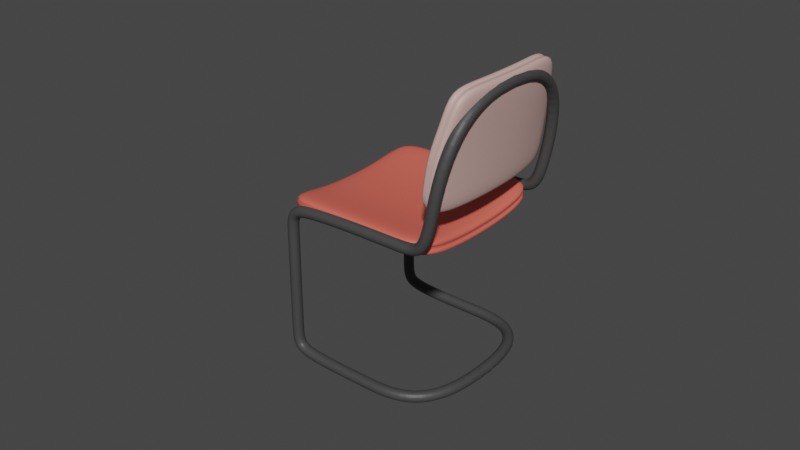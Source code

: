 # Source: kursi.BLEND  (saved by Blender 2.93.20; exported with 4.5.12 LTS)
import bpy
from mathutils import Matrix  # noqa: F401  (used for matrix-valued properties, if any)

bpy.ops.wm.read_factory_settings(use_empty=True)
scene = bpy.context.scene
scene.name = 'Scene'

# ---- collections
col_collection = bpy.data.collections.new('Collection'); scene.collection.children.link(col_collection)

# ---- materials (node trees are filled in below, after node groups)
mat_material_003 = bpy.data.materials.new('Material.003')
mat_material_003.use_transparent_shadow = False
mat_material_002 = bpy.data.materials.new('Material.002')
mat_material_002.use_transparent_shadow = False
mat_material_001 = bpy.data.materials.new('Material.001')
mat_material_001.use_transparent_shadow = False

# ---- material node trees
mat_material_003.use_nodes = True; mat_material_003.node_tree.nodes.clear()
_N = mat_material_003.node_tree.nodes; _L = mat_material_003.node_tree.links
n0 = _N.new('ShaderNodeBsdfPrincipled'); n0.name = 'Principled BSDF'; n0.location = (10, 300)
n0.distribution = 'GGX'
n0.subsurface_method = 'BURLEY'
n0.inputs[0].default_value = (0.05582, 0.05582, 0.05582, 1.0)
n0.inputs[3].default_value = 1.45
n0.inputs[27].default_value = (0.0, 0.0, 0.0, 1.0)
n0.inputs[28].default_value = 1.0
n1 = _N.new('ShaderNodeOutputMaterial'); n1.name = 'Material Output'; n1.location = (300, 300)
_L.new(n0.outputs[0], n1.inputs[0])
n1.is_active_output = True
mat_material_002.use_nodes = True; mat_material_002.node_tree.nodes.clear()
_N = mat_material_002.node_tree.nodes; _L = mat_material_002.node_tree.links
n0 = _N.new('ShaderNodeBsdfPrincipled'); n0.name = 'Principled BSDF'; n0.location = (10, 300)
n0.distribution = 'GGX'
n0.subsurface_method = 'BURLEY'
n0.inputs[0].default_value = (0.6376, 0.4125, 0.3763, 1.0)
n0.inputs[3].default_value = 1.45
n0.inputs[27].default_value = (0.0, 0.0, 0.0, 1.0)
n0.inputs[28].default_value = 1.0
n1 = _N.new('ShaderNodeOutputMaterial'); n1.name = 'Material Output'; n1.location = (300, 300)
_L.new(n0.outputs[0], n1.inputs[0])
n1.is_active_output = True
mat_material_001.use_nodes = True; mat_material_001.node_tree.nodes.clear()
_N = mat_material_001.node_tree.nodes; _L = mat_material_001.node_tree.links
n0 = _N.new('ShaderNodeBsdfPrincipled'); n0.name = 'Principled BSDF'; n0.location = (10, 300)
n0.distribution = 'GGX'
n0.subsurface_method = 'BURLEY'
n0.inputs[0].default_value = (0.8, 0.1369, 0.09777, 1.0)
n0.inputs[3].default_value = 1.45
n0.inputs[27].default_value = (0.0, 0.0, 0.0, 1.0)
n0.inputs[28].default_value = 1.0
n1 = _N.new('ShaderNodeOutputMaterial'); n1.name = 'Material Output'; n1.location = (300, 300)
_L.new(n0.outputs[0], n1.inputs[0])
n1.is_active_output = True

# ---- world
world_world = bpy.data.worlds.new('World'); scene.world = world_world
world_world.use_nodes = True; world_world.node_tree.nodes.clear()
_N = world_world.node_tree.nodes; _L = world_world.node_tree.links
n0 = _N.new('ShaderNodeOutputWorld'); n0.name = 'World Output'; n0.location = (300, 300)
n1 = _N.new('ShaderNodeBackground'); n1.name = 'Background'; n1.location = (10, 300)
n1.inputs[0].default_value = (0.05088, 0.05088, 0.05088, 1.0)
_L.new(n1.outputs[0], n0.inputs[0])
n0.is_active_output = True
world_world.color = (0.05088, 0.05088, 0.05088)
world_world.use_sun_shadow = False
world_world.sun_shadow_jitter_overblur = 0.0

# ---- meshes
me_cylinder_002 = bpy.data.meshes.new('Cylinder.002')
me_cylinder_002.from_pydata([(53.76, -14.38, -33.32), (53.76, -14.38, -31.32), (53.96, -14.4, -33.32), (53.96, -14.4, -31.32), (54.15, -14.45, -33.32), (54.15, -14.45, -31.32), (54.32, -14.54, -33.32), (54.32, -14.54, -31.32), (54.47, -14.67, -33.32), (54.47, -14.67, -31.32), (54.59, -14.82, -33.32), (54.59, -14.82, -31.32), (54.69, -14.99, -33.32), (54.69, -14.99, -31.32), (54.74, -15.18, -33.32), (54.74, -15.18, -31.32), (54.76, -15.38, -33.32), (54.76, -15.38, -31.32), (54.74, -15.57, -33.32), (54.74, -15.57, -31.32), (54.69, -15.76, -33.32), (54.69, -15.76, -31.32), (54.59, -15.93, -33.32), (54.59, -15.93, -31.32), (54.47, -16.08, -33.32), (54.47, -16.08, -31.32), (54.32, -16.21, -33.32), (54.32, -16.21, -31.32), (54.15, -16.3, -33.32), (54.15, -16.3, -31.32), (53.96, -16.36, -33.32), (53.96, -16.36, -31.32), (53.76, -16.38, -33.32), (53.76, -16.38, -31.32), (53.57, -16.36, -33.32), (53.57, -16.36, -31.32), (53.38, -16.3, -33.32), (53.38, -16.3, -31.32), (53.21, -16.21, -33.32), (53.21, -16.21, -31.32), (53.06, -16.08, -33.32), (53.06, -16.08, -31.32), (52.93, -15.93, -33.32), (52.93, -15.93, -31.32), (52.84, -15.76, -33.32), (52.84, -15.76, -31.32), (52.78, -15.57, -33.32), (52.78, -15.57, -31.32), (52.76, -15.38, -33.32), (52.76, -15.38, -31.32), (52.78, -15.18, -33.32), (52.78, -15.18, -31.32), (52.84, -14.99, -33.32), (52.84, -14.99, -31.32), (52.93, -14.82, -33.32), (52.93, -14.82, -31.32), (53.06, -14.67, -33.32), (53.06, -14.67, -31.32), (53.21, -14.54, -33.32), (53.21, -14.54, -31.32), (53.38, -14.45, -33.32), (53.38, -14.45, -31.32), (53.57, -14.4, -33.32), (53.57, -14.4, -31.32), (53.76, -14.38, -32.76), (53.76, -14.38, -32.26), (53.76, -14.38, -31.76), (53.96, -14.4, -31.76), (53.96, -14.4, -32.26), (53.96, -14.4, -32.76), (54.15, -14.45, -31.76), (54.15, -14.45, -32.26), (54.15, -14.45, -32.76), (54.32, -14.54, -31.76), (54.32, -14.54, -32.26), (54.32, -14.54, -32.76), (54.47, -14.67, -31.76), (54.47, -14.67, -32.26), (54.47, -14.67, -32.76), (54.59, -14.82, -31.76), (54.59, -14.82, -32.26), (54.59, -14.82, -32.76), (54.69, -14.99, -31.76), (54.69, -14.99, -32.26), (54.69, -14.99, -32.76), (54.74, -15.18, -31.76), (54.74, -15.18, -32.26), (54.74, -15.18, -32.76), (54.76, -15.38, -31.76), (54.76, -15.38, -32.26), (54.76, -15.38, -32.76), (54.74, -15.57, -31.76), (54.74, -15.57, -32.26), (54.74, -15.57, -32.76), (54.69, -15.76, -31.76), (54.69, -15.76, -32.26), (54.69, -15.76, -32.76), (54.59, -15.93, -31.76), (54.59, -15.93, -32.26), (54.59, -15.93, -32.76), (54.47, -16.08, -31.76), (54.47, -16.08, -32.26), (54.47, -16.08, -32.76), (54.32, -16.21, -31.76), (54.32, -16.21, -32.26), (54.32, -16.21, -32.76), (54.15, -16.3, -31.76), (54.15, -16.3, -32.26), (54.15, -16.3, -32.76), (53.96, -16.36, -31.76), (53.96, -16.36, -32.26), (53.96, -16.36, -32.76), (53.76, -16.38, -31.76), (53.76, -16.38, -32.26), (53.76, -16.38, -32.76), (53.57, -16.36, -31.76), (53.57, -16.36, -32.26), (53.57, -16.36, -32.76), (53.38, -16.3, -31.76), (53.38, -16.3, -32.26), (53.38, -16.3, -32.76), (53.21, -16.21, -31.76), (53.21, -16.21, -32.26), (53.21, -16.21, -32.76), (53.06, -16.08, -31.76), (53.06, -16.08, -32.26), (53.06, -16.08, -32.76), (52.93, -15.93, -31.76), (52.93, -15.93, -32.26), (52.93, -15.93, -32.76), (52.84, -15.76, -31.76), (52.84, -15.76, -32.26), (52.84, -15.76, -32.76), (52.78, -15.57, -31.76), (52.78, -15.57, -32.26), (52.78, -15.57, -32.76), (52.76, -15.38, -31.76), (52.76, -15.38, -32.26), (52.76, -15.38, -32.76), (52.78, -15.18, -31.76), (52.78, -15.18, -32.26), (52.78, -15.18, -32.76), (52.84, -14.99, -31.76), (52.84, -14.99, -32.26), (52.84, -14.99, -32.76), (52.93, -14.82, -31.76), (52.93, -14.82, -32.26), (52.93, -14.82, -32.76), (53.06, -14.67, -31.76), (53.06, -14.67, -32.26), (53.06, -14.67, -32.76), (53.21, -14.54, -31.76), (53.21, -14.54, -32.26), (53.21, -14.54, -32.76), (53.38, -14.45, -31.76), (53.38, -14.45, -32.26), (53.38, -14.45, -32.76), (53.57, -14.4, -31.76), (53.57, -14.4, -32.26), (53.57, -14.4, -32.76)], [], [(66, 1, 3, 67), (67, 3, 5, 70), (70, 5, 7, 73), (73, 7, 9, 76), (76, 9, 11, 79), (79, 11, 13, 82), (82, 13, 15, 85), (85, 15, 17, 88), (88, 17, 19, 91), (91, 19, 21, 94), (94, 21, 23, 97), (97, 23, 25, 100), (100, 25, 27, 103), (103, 27, 29, 106), (106, 29, 31, 109), (109, 31, 33, 112), (112, 33, 35, 115), (115, 35, 37, 118), (118, 37, 39, 121), (121, 39, 41, 124), (124, 41, 43, 127), (127, 43, 45, 130), (130, 45, 47, 133), (133, 47, 49, 136), (136, 49, 51, 139), (139, 51, 53, 142), (142, 53, 55, 145), (145, 55, 57, 148), (148, 57, 59, 151), (151, 59, 61, 154), (3, 1, 63, 61, 59, 57, 55, 53, 51, 49, 47, 45, 43, 41, 39, 37, 35, 33, 31, 29, 27, 25, 23, 21, 19, 17, 15, 13, 11, 9, 7, 5), (154, 61, 63, 157), (157, 63, 1, 66), (0, 2, 4, 6, 8, 10, 12, 14, 16, 18, 20, 22, 24, 26, 28, 30, 32, 34, 36, 38, 40, 42, 44, 46, 48, 50, 52, 54, 56, 58, 60, 62), (62, 159, 64, 0), (159, 158, 65, 64), (158, 157, 66, 65), (60, 156, 159, 62), (156, 155, 158, 159), (155, 154, 157, 158), (58, 153, 156, 60), (153, 152, 155, 156), (152, 151, 154, 155), (56, 150, 153, 58), (150, 149, 152, 153), (149, 148, 151, 152), (54, 147, 150, 56), (147, 146, 149, 150), (146, 145, 148, 149), (52, 144, 147, 54), (144, 143, 146, 147), (143, 142, 145, 146), (50, 141, 144, 52), (141, 140, 143, 144), (140, 139, 142, 143), (48, 138, 141, 50), (138, 137, 140, 141), (137, 136, 139, 140), (46, 135, 138, 48), (135, 134, 137, 138), (134, 133, 136, 137), (44, 132, 135, 46), (132, 131, 134, 135), (131, 130, 133, 134), (42, 129, 132, 44), (129, 128, 131, 132), (128, 127, 130, 131), (40, 126, 129, 42), (126, 125, 128, 129), (125, 124, 127, 128), (38, 123, 126, 40), (123, 122, 125, 126), (122, 121, 124, 125), (36, 120, 123, 38), (120, 119, 122, 123), (119, 118, 121, 122), (34, 117, 120, 36), (117, 116, 119, 120), (116, 115, 118, 119), (32, 114, 117, 34), (114, 113, 116, 117), (113, 112, 115, 116), (30, 111, 114, 32), (111, 110, 113, 114), (110, 109, 112, 113), (28, 108, 111, 30), (108, 107, 110, 111), (107, 106, 109, 110), (26, 105, 108, 28), (105, 104, 107, 108), (104, 103, 106, 107), (24, 102, 105, 26), (102, 101, 104, 105), (101, 100, 103, 104), (22, 99, 102, 24), (99, 98, 101, 102), (98, 97, 100, 101), (20, 96, 99, 22), (96, 95, 98, 99), (95, 94, 97, 98), (18, 93, 96, 20), (93, 92, 95, 96), (92, 91, 94, 95), (16, 90, 93, 18), (90, 89, 92, 93), (89, 88, 91, 92), (14, 87, 90, 16), (87, 86, 89, 90), (86, 85, 88, 89), (12, 84, 87, 14), (84, 83, 86, 87), (83, 82, 85, 86), (10, 81, 84, 12), (81, 80, 83, 84), (80, 79, 82, 83), (8, 78, 81, 10), (78, 77, 80, 81), (77, 76, 79, 80), (6, 75, 78, 8), (75, 74, 77, 78), (74, 73, 76, 77), (4, 72, 75, 6), (72, 71, 74, 75), (71, 70, 73, 74), (2, 69, 72, 4), (69, 68, 71, 72), (68, 67, 70, 71), (0, 64, 69, 2), (64, 65, 68, 69), (65, 66, 67, 68)])
_uv = me_cylinder_002.uv_layers.new(name='UVMap')
_uv.uv.foreach_set('vector', [1.0, 0.8889, 1.0, 1.0, 0.9688, 1.0, 0.9688, 0.8889, 0.9688, 0.8889, 0.9688, 1.0, 0.9375, 1.0, 0.9375, 0.8889, 0.9375, 0.8889, 0.9375, 1.0, 0.9062, 1.0, 0.9062, 0.8889, 0.9062, 0.8889, 0.9062, 1.0, 0.875, 1.0, 0.875, 0.8889, 0.875, 0.8889, 0.875, 1.0, 0.8438, 1.0, 0.8438, 0.8889, 0.8438, 0.8889, 0.8438, 1.0, 0.8125, 1.0, 0.8125, 0.8889, 0.8125, 0.8889, 0.8125, 1.0, 0.7812, 1.0, 0.7813, 0.8889, 0.7813, 0.8889, 0.7812, 1.0, 0.75, 1.0, 0.75, 0.8889, 0.75, 0.8889, 0.75, 1.0, 0.7188, 1.0, 0.7188, 0.8889, 0.7188, 0.8889, 0.7188, 1.0, 0.6875, 1.0, 0.6875, 0.8889, 0.6875, 0.8889, 0.6875, 1.0, 0.6562, 1.0, 0.6562, 0.8889, 0.6562, 0.8889, 0.6562, 1.0, 0.625, 1.0, 0.625, 0.8889, 0.625, 0.8889, 0.625, 1.0, 0.5938, 1.0, 0.5938, 0.8889, 0.5938, 0.8889, 0.5938, 1.0, 0.5625, 1.0, 0.5625, 0.8889, 0.5625, 0.8889, 0.5625, 1.0, 0.5312, 1.0, 0.5312, 0.8889, 0.5312, 0.8889, 0.5312, 1.0, 0.5, 1.0, 0.5, 0.8889, 0.5, 0.8889, 0.5, 1.0, 0.4688, 1.0, 0.4687, 0.8889, 0.4687, 0.8889, 0.4688, 1.0, 0.4375, 1.0, 0.4375, 0.8889, 0.4375, 0.8889, 0.4375, 1.0, 0.4062, 1.0, 0.4063, 0.8889, 0.4063, 0.8889, 0.4062, 1.0, 0.375, 1.0, 0.375, 0.8889, 0.375, 0.8889, 0.375, 1.0, 0.3438, 1.0, 0.3438, 0.8889, 0.3438, 0.8889, 0.3438, 1.0, 0.3125, 1.0, 0.3125, 0.8889, 0.3125, 0.8889, 0.3125, 1.0, 0.2812, 1.0, 0.2812, 0.8889, 0.2812, 0.8889, 0.2812, 1.0, 0.25, 1.0, 0.25, 0.8889, 0.25, 0.8889, 0.25, 1.0, 0.2188, 1.0, 0.2188, 0.8889, 0.2188, 0.8889, 0.2188, 1.0, 0.1875, 1.0, 0.1875, 0.8889, 0.1875, 0.8889, 0.1875, 1.0, 0.1562, 1.0, 0.1563, 0.8889, 0.1563, 0.8889, 0.1562, 1.0, 0.125, 1.0, 0.125, 0.8889, 0.125, 0.8889, 0.125, 1.0, 0.09375, 1.0, 0.09375, 0.8889, 0.09375, 0.8889, 0.09375, 1.0, 0.0625, 1.0, 0.0625, 0.8889, 0.2968, 0.4854, 0.25, 0.49, 0.2032, 0.4854, 0.1582, 0.4717, 0.1167, 0.4496, 0.08029, 0.4197, 0.05045, 0.3833, 0.02827, 0.3418, 0.01461, 0.2968, 0.01, 0.25, 0.01461, 0.2032, 0.02827, 0.1582, 0.05045, 0.1167, 0.08029, 0.08029, 0.1167, 0.05045, 0.1582, 0.02827, 0.2032, 0.01461, 0.25, 0.01, 0.2968, 0.01461, 0.3418, 0.02827, 0.3833, 0.05045, 0.4197, 0.08029, 0.4496, 0.1167, 0.4717, 0.1582, 0.4854, 0.2032, 0.49, 0.25, 0.4854, 0.2968, 0.4717, 0.3418, 0.4496, 0.3833, 0.4197, 0.4197, 0.3833, 0.4496, 0.3418, 0.4717, 0.0625, 0.8889, 0.0625, 1.0, 0.03125, 1.0, 0.03125, 0.8889, 0.03125, 0.8889, 0.03125, 1.0, 0.0, 1.0, 0.0, 0.8889, 0.75, 0.49, 0.7968, 0.4854, 0.8418, 0.4717, 0.8833, 0.4496, 0.9197, 0.4197, 0.9496, 0.3833, 0.9717, 0.3418, 0.9854, 0.2968, 0.99, 0.25, 0.9854, 0.2032, 0.9717, 0.1582, 0.9496, 0.1167, 0.9197, 0.08029, 0.8833, 0.05045, 0.8418, 0.02827, 0.7968, 0.01461, 0.75, 0.01, 0.7032, 0.01461, 0.6582, 0.02827, 0.6167, 0.05045, 0.5803, 0.08029, 0.5504, 0.1167, 0.5283, 0.1582, 0.5146, 0.2032, 0.51, 0.25, 0.5146, 0.2968, 0.5283, 0.3418, 0.5504, 0.3833, 0.5803, 0.4197, 0.6167, 0.4496, 0.6582, 0.4717, 0.7032, 0.4854, 0.03125, 0.5, 0.03125, 0.6389, 0.0, 0.6389, 0.0, 0.5, 0.03125, 0.6389, 0.03125, 0.7639, 0.0, 0.7639, 0.0, 0.6389, 0.03125, 0.7639, 0.03125, 0.8889, 0.0, 0.8889, 0.0, 0.7639, 0.0625, 0.5, 0.0625, 0.6389, 0.03125, 0.6389, 0.03125, 0.5, 0.0625, 0.6389, 0.0625, 0.7639, 0.03125, 0.7639, 0.03125, 0.6389, 0.0625, 0.7639, 0.0625, 0.8889, 0.03125, 0.8889, 0.03125, 0.7639, 0.09375, 0.5, 0.09375, 0.6389, 0.0625, 0.6389, 0.0625, 0.5, 0.09375, 0.6389, 0.09375, 0.7639, 0.0625, 0.7639, 0.0625, 0.6389, 0.09375, 0.7639, 0.09375, 0.8889, 0.0625, 0.8889, 0.0625, 0.7639, 0.125, 0.5, 0.125, 0.6389, 0.09375, 0.6389, 0.09375, 0.5, 0.125, 0.6389, 0.125, 0.7639, 0.09375, 0.7639, 0.09375, 0.6389, 0.125, 0.7639, 0.125, 0.8889, 0.09375, 0.8889, 0.09375, 0.7639, 0.1562, 0.5, 0.1562, 0.6389, 0.125, 0.6389, 0.125, 0.5, 0.1562, 0.6389, 0.1563, 0.7639, 0.125, 0.7639, 0.125, 0.6389, 0.1563, 0.7639, 0.1563, 0.8889, 0.125, 0.8889, 0.125, 0.7639, 0.1875, 0.5, 0.1875, 0.6389, 0.1562, 0.6389, 0.1562, 0.5, 0.1875, 0.6389, 0.1875, 0.7639, 0.1563, 0.7639, 0.1562, 0.6389, 0.1875, 0.7639, 0.1875, 0.8889, 0.1563, 0.8889, 0.1563, 0.7639, 0.2188, 0.5, 0.2188, 0.6389, 0.1875, 0.6389, 0.1875, 0.5, 0.2188, 0.6389, 0.2188, 0.7639, 0.1875, 0.7639, 0.1875, 0.6389, 0.2188, 0.7639, 0.2188, 0.8889, 0.1875, 0.8889, 0.1875, 0.7639, 0.25, 0.5, 0.25, 0.6389, 0.2188, 0.6389, 0.2188, 0.5, 0.25, 0.6389, 0.25, 0.7639, 0.2188, 0.7639, 0.2188, 0.6389, 0.25, 0.7639, 0.25, 0.8889, 0.2188, 0.8889, 0.2188, 0.7639, 0.2812, 0.5, 0.2812, 0.6389, 0.25, 0.6389, 0.25, 0.5, 0.2812, 0.6389, 0.2812, 0.7639, 0.25, 0.7639, 0.25, 0.6389, 0.2812, 0.7639, 0.2812, 0.8889, 0.25, 0.8889, 0.25, 0.7639, 0.3125, 0.5, 0.3125, 0.6389, 0.2812, 0.6389, 0.2812, 0.5, 0.3125, 0.6389, 0.3125, 0.7639, 0.2812, 0.7639, 0.2812, 0.6389, 0.3125, 0.7639, 0.3125, 0.8889, 0.2812, 0.8889, 0.2812, 0.7639, 0.3438, 0.5, 0.3438, 0.6389, 0.3125, 0.6389, 0.3125, 0.5, 0.3438, 0.6389, 0.3438, 0.7639, 0.3125, 0.7639, 0.3125, 0.6389, 0.3438, 0.7639, 0.3438, 0.8889, 0.3125, 0.8889, 0.3125, 0.7639, 0.375, 0.5, 0.375, 0.6389, 0.3438, 0.6389, 0.3438, 0.5, 0.375, 0.6389, 0.375, 0.7639, 0.3438, 0.7639, 0.3438, 0.6389, 0.375, 0.7639, 0.375, 0.8889, 0.3438, 0.8889, 0.3438, 0.7639, 0.4062, 0.5, 0.4062, 0.6389, 0.375, 0.6389, 0.375, 0.5, 0.4062, 0.6389, 0.4062, 0.7639, 0.375, 0.7639, 0.375, 0.6389, 0.4062, 0.7639, 0.4063, 0.8889, 0.375, 0.8889, 0.375, 0.7639, 0.4375, 0.5, 0.4375, 0.6389, 0.4062, 0.6389, 0.4062, 0.5, 0.4375, 0.6389, 0.4375, 0.7639, 0.4062, 0.7639, 0.4062, 0.6389, 0.4375, 0.7639, 0.4375, 0.8889, 0.4063, 0.8889, 0.4062, 0.7639, 0.4688, 0.5, 0.4688, 0.6389, 0.4375, 0.6389, 0.4375, 0.5, 0.4688, 0.6389, 0.4688, 0.7639, 0.4375, 0.7639, 0.4375, 0.6389, 0.4688, 0.7639, 0.4687, 0.8889, 0.4375, 0.8889, 0.4375, 0.7639, 0.5, 0.5, 0.5, 0.6389, 0.4688, 0.6389, 0.4688, 0.5, 0.5, 0.6389, 0.5, 0.7639, 0.4688, 0.7639, 0.4688, 0.6389, 0.5, 0.7639, 0.5, 0.8889, 0.4687, 0.8889, 0.4688, 0.7639, 0.5312, 0.5, 0.5312, 0.6389, 0.5, 0.6389, 0.5, 0.5, 0.5312, 0.6389, 0.5312, 0.7639, 0.5, 0.7639, 0.5, 0.6389, 0.5312, 0.7639, 0.5312, 0.8889, 0.5, 0.8889, 0.5, 0.7639, 0.5625, 0.5, 0.5625, 0.6389, 0.5312, 0.6389, 0.5312, 0.5, 0.5625, 0.6389, 0.5625, 0.7639, 0.5312, 0.7639, 0.5312, 0.6389, 0.5625, 0.7639, 0.5625, 0.8889, 0.5312, 0.8889, 0.5312, 0.7639, 0.5938, 0.5, 0.5938, 0.6389, 0.5625, 0.6389, 0.5625, 0.5, 0.5938, 0.6389, 0.5938, 0.7639, 0.5625, 0.7639, 0.5625, 0.6389, 0.5938, 0.7639, 0.5938, 0.8889, 0.5625, 0.8889, 0.5625, 0.7639, 0.625, 0.5, 0.625, 0.6389, 0.5938, 0.6389, 0.5938, 0.5, 0.625, 0.6389, 0.625, 0.7639, 0.5938, 0.7639, 0.5938, 0.6389, 0.625, 0.7639, 0.625, 0.8889, 0.5938, 0.8889, 0.5938, 0.7639, 0.6562, 0.5, 0.6562, 0.6389, 0.625, 0.6389, 0.625, 0.5, 0.6562, 0.6389, 0.6562, 0.7639, 0.625, 0.7639, 0.625, 0.6389, 0.6562, 0.7639, 0.6562, 0.8889, 0.625, 0.8889, 0.625, 0.7639, 0.6875, 0.5, 0.6875, 0.6389, 0.6562, 0.6389, 0.6562, 0.5, 0.6875, 0.6389, 0.6875, 0.7639, 0.6562, 0.7639, 0.6562, 0.6389, 0.6875, 0.7639, 0.6875, 0.8889, 0.6562, 0.8889, 0.6562, 0.7639, 0.7188, 0.5, 0.7188, 0.6389, 0.6875, 0.6389, 0.6875, 0.5, 0.7188, 0.6389, 0.7188, 0.7639, 0.6875, 0.7639, 0.6875, 0.6389, 0.7188, 0.7639, 0.7188, 0.8889, 0.6875, 0.8889, 0.6875, 0.7639, 0.75, 0.5, 0.75, 0.6389, 0.7188, 0.6389, 0.7188, 0.5, 0.75, 0.6389, 0.75, 0.7639, 0.7188, 0.7639, 0.7188, 0.6389, 0.75, 0.7639, 0.75, 0.8889, 0.7188, 0.8889, 0.7188, 0.7639, 0.7812, 0.5, 0.7813, 0.6389, 0.75, 0.6389, 0.75, 0.5, 0.7813, 0.6389, 0.7813, 0.7639, 0.75, 0.7639, 0.75, 0.6389, 0.7813, 0.7639, 0.7813, 0.8889, 0.75, 0.8889, 0.75, 0.7639, 0.8125, 0.5, 0.8125, 0.6389, 0.7813, 0.6389, 0.7812, 0.5, 0.8125, 0.6389, 0.8125, 0.7639, 0.7813, 0.7639, 0.7813, 0.6389, 0.8125, 0.7639, 0.8125, 0.8889, 0.7813, 0.8889, 0.7813, 0.7639, 0.8438, 0.5, 0.8438, 0.6389, 0.8125, 0.6389, 0.8125, 0.5, 0.8438, 0.6389, 0.8438, 0.7639, 0.8125, 0.7639, 0.8125, 0.6389, 0.8438, 0.7639, 0.8438, 0.8889, 0.8125, 0.8889, 0.8125, 0.7639, 0.875, 0.5, 0.875, 0.6389, 0.8438, 0.6389, 0.8438, 0.5, 0.875, 0.6389, 0.875, 0.7639, 0.8438, 0.7639, 0.8438, 0.6389, 0.875, 0.7639, 0.875, 0.8889, 0.8438, 0.8889, 0.8438, 0.7639, 0.9062, 0.5, 0.9062, 0.6389, 0.875, 0.6389, 0.875, 0.5, 0.9062, 0.6389, 0.9062, 0.7639, 0.875, 0.7639, 0.875, 0.6389, 0.9062, 0.7639, 0.9062, 0.8889, 0.875, 0.8889, 0.875, 0.7639, 0.9375, 0.5, 0.9375, 0.6389, 0.9062, 0.6389, 0.9062, 0.5, 0.9375, 0.6389, 0.9375, 0.7639, 0.9062, 0.7639, 0.9062, 0.6389, 0.9375, 0.7639, 0.9375, 0.8889, 0.9062, 0.8889, 0.9062, 0.7639, 0.9688, 0.5, 0.9688, 0.6389, 0.9375, 0.6389, 0.9375, 0.5, 0.9688, 0.6389, 0.9688, 0.7639, 0.9375, 0.7639, 0.9375, 0.6389, 0.9688, 0.7639, 0.9688, 0.8889, 0.9375, 0.8889, 0.9375, 0.7639, 1.0, 0.5, 1.0, 0.6389, 0.9688, 0.6389, 0.9688, 0.5, 1.0, 0.6389, 1.0, 0.7639, 0.9688, 0.7639, 0.9688, 0.6389, 1.0, 0.7639, 1.0, 0.8889, 0.9688, 0.8889, 0.9688, 0.7639])
me_cylinder_002.materials.append(mat_material_003)
me_cylinder_002.use_remesh_fix_poles = True
me_cylinder_002.use_remesh_preserve_attributes = False
me_cylinder_002.use_mirror_vertex_groups = False
me_cylinder_002.update()
me_cube_002 = bpy.data.meshes.new('Cube.002')
me_cube_002.from_pydata([(-1.0, -1.2, -1.0), (-1.0, -1.2, 1.0), (-1.0, 1.203, -1.0), (-1.0, 1.203, 1.0), (1.011, -1.0, -1.467), (1.011, -1.0, 0.5332), (1.011, 1.0, -1.467), (1.011, 1.0, 0.5332), (0.5083, 1.078, -1.356), (0.0, 1.203, -1.0), (-0.5, 1.203, -1.0), (-0.5, 1.203, 1.0), (0.0, 1.203, 1.0), (0.5083, 1.078, 0.6442), (-0.5, -1.2, -1.0), (0.0, -1.2, -1.0), (0.5081, -1.084, -1.345), (0.5081, -1.084, 0.6546), (0.0, -1.2, 1.0), (-0.5, -1.2, 1.0), (-0.9813, 0.5, -1.801), (-0.9793, 0.0, -1.884), (-0.9813, -0.5, -1.801), (-0.9813, -0.5, 0.1995), (-0.9793, 0.0, 0.1158), (-0.9813, 0.5, 0.1995), (1.019, -0.5, -1.801), (1.021, 0.0, -1.884), (1.019, 0.5, -1.801), (1.019, 0.5, 0.1995), (1.021, 0.0, 0.1158), (1.019, -0.5, 0.1995), (0.5187, 0.5, 0.1995), (0.5207, 0.0, 0.1158), (0.5187, -0.5, 0.1995), (0.0187, 0.5, 0.1995), (0.02065, 0.0, 0.1158), (0.0187, -0.5, 0.1995), (-0.4813, 0.5, 0.1995), (-0.4793, 0.0, 0.1158), (-0.4813, -0.5, 0.1995), (-0.4813, 0.5, -1.801), (-0.4793, 0.0, -1.884), (-0.4813, -0.5, -1.801), (0.0187, 0.5, -1.801), (0.02065, 0.0, -1.884), (0.0187, -0.5, -1.801), (0.5187, 0.5, -1.801), (0.5207, 0.0, -1.884), (0.5187, -0.5, -1.801), (0.9908, 1.0, -0.2739), (0.9908, 1.0, -0.6598), (0.9986, 0.5, -0.6076), (0.9986, 0.5, -0.9935), (0.9986, -0.5, -0.9935), (0.9986, -0.5, -0.6076), (1.001, 0.0, -0.6913), (1.001, 0.0, -1.077), (-1.02, -1.2, 0.193), (-1.02, -1.2, -0.193), (-1.001, -0.5, -0.6076), (-1.001, -0.5, -0.9935), (-1.001, 0.5, -0.9935), (-1.001, 0.5, -0.6076), (-0.9994, 0.0, -0.6913), (-0.9994, 0.0, -1.077), (-1.0, -1.2, -0.193), (-1.0, -1.2, 0.193), (-1.0, 1.203, -0.193), (-1.0, 1.203, 0.193), (1.011, 1.0, -0.6598), (1.011, 1.0, -0.2739), (1.011, -1.0, -0.6598), (1.011, -1.0, -0.2739), (0.5079, -1.084, -0.5295), (0.5079, -1.084, -0.1435), (0.0, -1.2, -0.193), (0.0, -1.2, 0.193), (-0.5, -1.2, 0.193), (-0.5, -1.2, -0.193), (-0.5, 1.203, -0.193), (-0.5, 1.203, 0.193), (0.0, 1.203, -0.193), (0.0, 1.203, 0.193), (0.5081, 1.078, -0.1542), (0.5081, 1.078, -0.5401), (1.019, 0.5, -0.9935), (1.019, 0.5, -0.6076), (1.021, 0.0, -1.077), (1.021, 0.0, -0.6913), (1.019, -0.5, -0.6076), (1.019, -0.5, -0.9935), (-0.9813, -0.5, -0.9935), (-0.9813, -0.5, -0.6076), (-0.9793, 0.0, -1.077), (-0.9793, 0.0, -0.6913), (-0.9813, 0.5, -0.6076), (-0.9813, 0.5, -0.9935), (-0.02006, 1.203, -0.193), (-0.02006, 1.203, 0.193), (0.488, 1.078, -0.154), (0.488, 1.078, -0.5399), (-0.5201, 1.203, -0.193), (-0.5201, 1.203, 0.193), (-1.02, 1.203, -0.193), (-1.02, 1.203, 0.193), (-0.02006, -1.2, -0.193), (-0.02006, -1.2, 0.193), (-0.5201, -1.2, 0.193), (-0.5201, -1.2, -0.193), (0.4878, -1.084, -0.5292), (0.4878, -1.084, -0.1433), (0.9908, -1.0, -0.6598), (0.9908, -1.0, -0.2739), (-2.102, -1.24, 17.34), (-1.788, -1.24, 17.63), (-2.102, 1.24, 17.34), (-1.788, 1.24, 17.63), (-1.709, -1.24, -0.8534), (-1.395, -1.24, -0.5648), (-1.709, 1.24, -0.8534), (-1.395, 1.24, -0.5648), (-1.807, 1.24, 3.695), (-1.906, 1.24, 8.243), (-2.004, 1.24, 12.79), (-1.69, 1.24, 13.08), (-1.592, 1.24, 8.531), (-1.493, 1.24, 3.983), (-2.004, -1.24, 12.79), (-1.906, -1.24, 8.243), (-1.807, -1.24, 3.695), (-1.493, -1.24, 3.983), (-1.592, -1.24, 8.531), (-1.69, -1.24, 13.08), (-2.254, 0.6201, 17.2), (-2.281, -2.98e-08, 17.17), (-2.254, -0.6201, 17.2), (-1.94, -0.6201, 17.49), (-1.967, -2.98e-08, 17.46), (-1.94, 0.6201, 17.49), (-1.862, -0.6201, -0.9935), (-1.889, -2.98e-08, -1.018), (-1.862, 0.6201, -0.9935), (-1.548, 0.6201, -0.705), (-1.575, -2.98e-08, -0.7297), (-1.548, -0.6201, -0.705), (-1.646, 0.6201, 3.843), (-1.673, -2.98e-08, 3.818), (-1.646, -0.6201, 3.843), (-1.744, 0.6201, 8.391), (-1.771, -2.98e-08, 8.366), (-1.744, -0.6201, 8.391), (-1.842, 0.6201, 12.94), (-1.869, -2.98e-08, 12.91), (-1.842, -0.6201, 12.94), (-2.156, 0.6201, 12.65), (-2.183, -2.98e-08, 12.63), (-2.156, -0.6201, 12.65), (-2.058, 0.6201, 8.103), (-2.085, -2.98e-08, 8.078), (-2.058, -0.6201, 8.103), (-1.96, 0.6201, 3.555), (-1.987, -2.98e-08, 3.53), (-1.96, -0.6201, 3.555), (-1.526, 1.24, -0.4988), (-1.586, 1.24, -0.5544), (-1.678, 0.6201, -0.6389), (-1.739, 0.6201, -0.6946), (-1.739, -0.6201, -0.6946), (-1.678, -0.6201, -0.6389), (-1.705, -2.98e-08, -0.6636), (-1.766, -2.98e-08, -0.7193), (-1.919, -1.24, 17.69), (-1.979, -1.24, 17.64), (-2.071, -0.6201, 17.55), (-2.132, -0.6201, 17.5), (-2.132, 0.6201, 17.5), (-2.071, 0.6201, 17.55), (-2.098, -2.98e-08, 17.53), (-2.159, -2.98e-08, 17.47), (-1.975, -1.24, 17.46), (-1.915, -1.24, 17.51), (-1.975, 1.24, 17.46), (-1.915, 1.24, 17.51), (-1.583, 1.24, -0.7369), (-1.522, 1.24, -0.6813), (-1.583, -1.24, -0.7369), (-1.522, -1.24, -0.6813), (-1.681, -1.24, 3.811), (-1.62, -1.24, 3.867), (-1.779, -1.24, 8.359), (-1.718, -1.24, 8.415), (-1.817, -1.24, 12.96), (-1.877, -1.24, 12.91), (-1.877, 1.24, 12.91), (-1.817, 1.24, 12.96), (-1.779, 1.24, 8.359), (-1.718, 1.24, 8.415), (-1.62, 1.24, 3.867), (-1.681, 1.24, 3.811), (-1.735, 0.6201, -0.8771), (-1.674, 0.6201, -0.8214), (-1.762, -2.98e-08, -0.9018), (-1.701, -2.98e-08, -0.8461), (-1.674, -0.6201, -0.8214), (-1.735, -0.6201, -0.8771), (-2.128, -0.6201, 17.32), (-2.067, -0.6201, 17.37), (-2.155, -2.98e-08, 17.29), (-2.094, -2.98e-08, 17.35), (-2.067, 0.6201, 17.37), (-2.128, 0.6201, 17.32), (-1.783, 1.24, 8.542), (-1.722, 1.24, 8.597), (-1.624, 1.24, 4.049), (-1.685, 1.24, 3.994), (-1.881, 1.24, 13.09), (-1.82, 1.24, 13.15), (-1.979, 1.24, 17.64), (-1.919, 1.24, 17.69), (-1.783, -1.24, 8.542), (-1.722, -1.24, 8.597), (-1.82, -1.24, 13.15), (-1.881, -1.24, 13.09), (-1.685, -1.24, 3.994), (-1.624, -1.24, 4.049), (-1.586, -1.24, -0.5544), (-1.526, -1.24, -0.4988)], [], [(8, 85, 70, 6), (26, 91, 72, 4), (16, 74, 76, 15), (20, 97, 68, 2), (49, 26, 4, 16), (40, 23, 1, 19), (31, 34, 17, 5), (34, 37, 18, 17), (37, 40, 19, 18), (22, 43, 14, 0), (43, 46, 15, 14), (46, 49, 16, 15), (4, 72, 74, 16), (15, 76, 79, 14), (10, 80, 82, 9), (2, 68, 80, 10), (9, 82, 85, 8), (28, 86, 88, 27), (9, 8, 47, 44), (44, 47, 48, 45), (45, 48, 49, 46), (10, 9, 44, 41), (41, 44, 45, 42), (42, 45, 46, 43), (2, 10, 41, 20), (20, 41, 42, 21), (21, 42, 43, 22), (12, 11, 38, 35), (35, 38, 39, 36), (36, 39, 40, 37), (13, 12, 35, 32), (32, 35, 36, 33), (33, 36, 37, 34), (7, 13, 32, 29), (29, 32, 33, 30), (30, 33, 34, 31), (11, 3, 25, 38), (38, 25, 24, 39), (39, 24, 23, 40), (8, 6, 28, 47), (47, 28, 27, 48), (48, 27, 26, 49), (6, 70, 86, 28), (27, 88, 91, 26), (22, 92, 94, 21), (14, 79, 66, 0), (21, 94, 97, 20), (64, 63, 62, 65), (95, 24, 25, 96), (93, 23, 24, 95), (78, 19, 1, 67), (89, 30, 31, 90), (87, 29, 30, 89), (84, 13, 7, 71), (83, 12, 13, 84), (81, 11, 12, 83), (96, 25, 3, 69), (77, 18, 19, 78), (75, 17, 18, 77), (90, 31, 5, 73), (0, 66, 92, 22), (73, 5, 17, 75), (71, 7, 29, 87), (69, 3, 11, 81), (69, 81, 103, 105), (95, 96, 63, 64), (66, 79, 109, 59), (78, 67, 58, 108), (91, 88, 57, 54), (82, 80, 102, 98), (74, 72, 112, 110), (81, 83, 99, 103), (73, 75, 111, 113), (89, 90, 55, 56), (85, 82, 98, 101), (76, 74, 110, 106), (92, 66, 59, 61), (75, 77, 107, 111), (67, 93, 60, 58), (83, 84, 100, 99), (67, 1, 23, 93), (60, 64, 65, 61), (58, 60, 61, 59), (56, 55, 54, 57), (52, 56, 57, 53), (50, 52, 53, 51), (99, 100, 101, 98), (103, 99, 98, 102), (105, 103, 102, 104), (107, 108, 109, 106), (111, 107, 106, 110), (113, 111, 110, 112), (108, 58, 59, 109), (55, 113, 112, 54), (100, 50, 51, 101), (63, 105, 104, 62), (87, 89, 56, 52), (90, 73, 113, 55), (80, 68, 104, 102), (88, 86, 53, 57), (72, 91, 54, 112), (97, 94, 65, 62), (84, 71, 50, 100), (77, 78, 108, 107), (71, 87, 52, 50), (70, 85, 101, 51), (93, 95, 64, 60), (86, 70, 51, 53), (96, 69, 105, 63), (94, 92, 61, 65), (79, 76, 106, 109), (68, 97, 62, 104), (122, 199, 184, 120), (140, 205, 186, 118), (130, 188, 190, 129), (134, 211, 182, 116), (163, 140, 118, 130), (154, 137, 115, 133), (145, 148, 131, 119), (148, 151, 132, 131), (151, 154, 133, 132), (136, 157, 128, 114), (157, 160, 129, 128), (160, 163, 130, 129), (118, 186, 188, 130), (129, 190, 193, 128), (124, 194, 196, 123), (116, 182, 194, 124), (123, 196, 199, 122), (142, 200, 202, 141), (123, 122, 161, 158), (158, 161, 162, 159), (159, 162, 163, 160), (124, 123, 158, 155), (155, 158, 159, 156), (156, 159, 160, 157), (116, 124, 155, 134), (134, 155, 156, 135), (135, 156, 157, 136), (126, 125, 152, 149), (149, 152, 153, 150), (150, 153, 154, 151), (127, 126, 149, 146), (146, 149, 150, 147), (147, 150, 151, 148), (121, 127, 146, 143), (143, 146, 147, 144), (144, 147, 148, 145), (125, 117, 139, 152), (152, 139, 138, 153), (153, 138, 137, 154), (122, 120, 142, 161), (161, 142, 141, 162), (162, 141, 140, 163), (120, 184, 200, 142), (141, 202, 205, 140), (136, 206, 208, 135), (128, 193, 180, 114), (135, 208, 211, 134), (178, 177, 176, 179), (209, 138, 139, 210), (207, 137, 138, 209), (192, 133, 115, 181), (203, 144, 145, 204), (201, 143, 144, 203), (198, 127, 121, 185), (197, 126, 127, 198), (195, 125, 126, 197), (210, 139, 117, 183), (191, 132, 133, 192), (189, 131, 132, 191), (204, 145, 119, 187), (114, 180, 206, 136), (187, 119, 131, 189), (185, 121, 143, 201), (183, 117, 125, 195), (183, 195, 217, 219), (209, 210, 177, 178), (180, 193, 223, 173), (192, 181, 172, 222), (205, 202, 171, 168), (196, 194, 216, 212), (188, 186, 226, 224), (195, 197, 213, 217), (187, 189, 225, 227), (203, 204, 169, 170), (199, 196, 212, 215), (190, 188, 224, 220), (206, 180, 173, 175), (189, 191, 221, 225), (181, 207, 174, 172), (197, 198, 214, 213), (181, 115, 137, 207), (174, 178, 179, 175), (172, 174, 175, 173), (170, 169, 168, 171), (166, 170, 171, 167), (164, 166, 167, 165), (213, 214, 215, 212), (217, 213, 212, 216), (219, 217, 216, 218), (221, 222, 223, 220), (225, 221, 220, 224), (227, 225, 224, 226), (222, 172, 173, 223), (169, 227, 226, 168), (214, 164, 165, 215), (177, 219, 218, 176), (201, 203, 170, 166), (204, 187, 227, 169), (194, 182, 218, 216), (202, 200, 167, 171), (186, 205, 168, 226), (211, 208, 179, 176), (198, 185, 164, 214), (191, 192, 222, 221), (185, 201, 166, 164), (184, 199, 215, 165), (207, 209, 178, 174), (200, 184, 165, 167), (210, 183, 219, 177), (208, 206, 175, 179), (193, 190, 220, 223), (182, 211, 176, 218)])
me_cube_002.polygons.foreach_set('use_smooth', [True] * 224)
me_cube_002.polygons.foreach_set('material_index', [0, 0, 0, 0, 0, 0, 0, 0, 0, 0, 0, 0, 0, 0, 0, 0, 0, 0, 0, 0, 0, 0, 0, 0, 0, 0, 0, 0, 0, 0, 0, 0, 0, 0, 0, 0, 0, 0, 0, 0, 0, 0, 0, 0, 0, 0, 0, 0, 0, 0, 0, 0, 0, 0, 0, 0, 0, 0, 0, 0, 0, 0, 0, 0, 0, 0, 0, 0, 0, 0, 0, 0, 0, 0, 0, 0, 0, 0, 0, 0, 0, 0, 0, 0, 0, 0, 0, 0, 0, 0, 0, 0, 0, 0, 0, 0, 0, 0, 0, 0, 0, 0, 0, 0, 0, 0, 0, 0, 0, 0, 0, 0, 1, 1, 1, 1, 1, 1, 1, 1, 1, 1, 1, 1, 1, 1, 1, 1, 1, 1, 1, 1, 1, 1, 1, 1, 1, 1, 1, 1, 1, 1, 1, 1, 1, 1, 1, 1, 1, 1, 1, 1, 1, 1, 1, 1, 1, 1, 1, 1, 1, 1, 1, 1, 1, 1, 1, 1, 1, 1, 1, 1, 1, 1, 1, 1, 1, 1, 1, 1, 1, 1, 1, 1, 1, 1, 1, 1, 1, 1, 1, 1, 1, 1, 1, 1, 1, 1, 1, 1, 1, 1, 1, 1, 1, 1, 1, 1, 1, 1, 1, 1, 1, 1, 1, 1, 1, 1, 1, 1, 1, 1, 1, 1])
_uv = me_cube_002.uv_layers.new(name='UVMap')
_uv.uv.foreach_set('vector', [0.375, 0.4375, 0.4759, 0.4375, 0.4759, 0.5, 0.375, 0.5, 0.375, 0.6875, 0.4759, 0.6875, 0.4759, 0.75, 0.375, 0.75, 0.375, 0.8125, 0.4759, 0.8125, 0.4759, 0.875, 0.375, 0.875, 0.375, 0.1875, 0.4759, 0.1875, 0.4759, 0.25, 0.375, 0.25, 0.3125, 0.6875, 0.375, 0.6875, 0.375, 0.75, 0.3125, 0.75, 0.8125, 0.6875, 0.875, 0.6875, 0.875, 0.75, 0.8125, 0.75, 0.625, 0.6875, 0.6875, 0.6875, 0.6875, 0.75, 0.625, 0.75, 0.6875, 0.6875, 0.75, 0.6875, 0.75, 0.75, 0.6875, 0.75, 0.75, 0.6875, 0.8125, 0.6875, 0.8125, 0.75, 0.75, 0.75, 0.125, 0.6875, 0.1875, 0.6875, 0.1875, 0.75, 0.125, 0.75, 0.1875, 0.6875, 0.25, 0.6875, 0.25, 0.75, 0.1875, 0.75, 0.25, 0.6875, 0.3125, 0.6875, 0.3125, 0.75, 0.25, 0.75, 0.375, 0.75, 0.4759, 0.75, 0.4759, 0.8125, 0.375, 0.8125, 0.375, 0.875, 0.4759, 0.875, 0.4759, 0.9375, 0.375, 0.9375, 0.375, 0.3125, 0.4759, 0.3125, 0.4759, 0.375, 0.375, 0.375, 0.375, 0.25, 0.4759, 0.25, 0.4759, 0.3125, 0.375, 0.3125, 0.375, 0.375, 0.4759, 0.375, 0.4759, 0.4375, 0.375, 0.4375, 0.375, 0.5625, 0.4759, 0.5625, 0.4759, 0.625, 0.375, 0.625, 0.25, 0.5, 0.3125, 0.5, 0.3125, 0.5625, 0.25, 0.5625, 0.25, 0.5625, 0.3125, 0.5625, 0.3125, 0.625, 0.25, 0.625, 0.25, 0.625, 0.3125, 0.625, 0.3125, 0.6875, 0.25, 0.6875, 0.1875, 0.5, 0.25, 0.5, 0.25, 0.5625, 0.1875, 0.5625, 0.1875, 0.5625, 0.25, 0.5625, 0.25, 0.625, 0.1875, 0.625, 0.1875, 0.625, 0.25, 0.625, 0.25, 0.6875, 0.1875, 0.6875, 0.125, 0.5, 0.1875, 0.5, 0.1875, 0.5625, 0.125, 0.5625, 0.125, 0.5625, 0.1875, 0.5625, 0.1875, 0.625, 0.125, 0.625, 0.125, 0.625, 0.1875, 0.625, 0.1875, 0.6875, 0.125, 0.6875, 0.75, 0.5, 0.8125, 0.5, 0.8125, 0.5625, 0.75, 0.5625, 0.75, 0.5625, 0.8125, 0.5625, 0.8125, 0.625, 0.75, 0.625, 0.75, 0.625, 0.8125, 0.625, 0.8125, 0.6875, 0.75, 0.6875, 0.6875, 0.5, 0.75, 0.5, 0.75, 0.5625, 0.6875, 0.5625, 0.6875, 0.5625, 0.75, 0.5625, 0.75, 0.625, 0.6875, 0.625, 0.6875, 0.625, 0.75, 0.625, 0.75, 0.6875, 0.6875, 0.6875, 0.625, 0.5, 0.6875, 0.5, 0.6875, 0.5625, 0.625, 0.5625, 0.625, 0.5625, 0.6875, 0.5625, 0.6875, 0.625, 0.625, 0.625, 0.625, 0.625, 0.6875, 0.625, 0.6875, 0.6875, 0.625, 0.6875, 0.8125, 0.5, 0.875, 0.5, 0.875, 0.5625, 0.8125, 0.5625, 0.8125, 0.5625, 0.875, 0.5625, 0.875, 0.625, 0.8125, 0.625, 0.8125, 0.625, 0.875, 0.625, 0.875, 0.6875, 0.8125, 0.6875, 0.3125, 0.5, 0.375, 0.5, 0.375, 0.5625, 0.3125, 0.5625, 0.3125, 0.5625, 0.375, 0.5625, 0.375, 0.625, 0.3125, 0.625, 0.3125, 0.625, 0.375, 0.625, 0.375, 0.6875, 0.3125, 0.6875, 0.375, 0.5, 0.4759, 0.5, 0.4759, 0.5625, 0.375, 0.5625, 0.375, 0.625, 0.4759, 0.625, 0.4759, 0.6875, 0.375, 0.6875, 0.375, 0.0625, 0.4759, 0.0625, 0.4759, 0.125, 0.375, 0.125, 0.375, 0.9375, 0.4759, 0.9375, 0.4759, 1.0, 0.375, 1.0, 0.375, 0.125, 0.4759, 0.125, 0.4759, 0.1875, 0.375, 0.1875, 0.5241, 0.125, 0.5241, 0.1875, 0.4759, 0.1875, 0.4759, 0.125, 0.5241, 0.125, 0.625, 0.125, 0.625, 0.1875, 0.5241, 0.1875, 0.5241, 0.0625, 0.625, 0.0625, 0.625, 0.125, 0.5241, 0.125, 0.5241, 0.9375, 0.625, 0.9375, 0.625, 1.0, 0.5241, 1.0, 0.5241, 0.625, 0.625, 0.625, 0.625, 0.6875, 0.5241, 0.6875, 0.5241, 0.5625, 0.625, 0.5625, 0.625, 0.625, 0.5241, 0.625, 0.5241, 0.4375, 0.625, 0.4375, 0.625, 0.5, 0.5241, 0.5, 0.5241, 0.375, 0.625, 0.375, 0.625, 0.4375, 0.5241, 0.4375, 0.5241, 0.3125, 0.625, 0.3125, 0.625, 0.375, 0.5241, 0.375, 0.5241, 0.1875, 0.625, 0.1875, 0.625, 0.25, 0.5241, 0.25, 0.5241, 0.875, 0.625, 0.875, 0.625, 0.9375, 0.5241, 0.9375, 0.5241, 0.8125, 0.625, 0.8125, 0.625, 0.875, 0.5241, 0.875, 0.5241, 0.6875, 0.625, 0.6875, 0.625, 0.75, 0.5241, 0.75, 0.375, 0.0, 0.4759, 0.0, 0.4759, 0.0625, 0.375, 0.0625, 0.5241, 0.75, 0.625, 0.75, 0.625, 0.8125, 0.5241, 0.8125, 0.5241, 0.5, 0.625, 0.5, 0.625, 0.5625, 0.5241, 0.5625, 0.5241, 0.25, 0.625, 0.25, 0.625, 0.3125, 0.5241, 0.3125, 0.5241, 0.25, 0.5241, 0.3125, 0.5241, 0.3125, 0.5241, 0.25, 0.5241, 0.125, 0.5241, 0.1875, 0.5241, 0.1875, 0.5241, 0.125, 0.4759, 1.0, 0.4759, 0.9375, 0.4759, 0.9375, 0.4759, 1.0, 0.5241, 0.9375, 0.5241, 1.0, 0.5241, 1.0, 0.5241, 0.9375, 0.4759, 0.6875, 0.4759, 0.625, 0.4759, 0.625, 0.4759, 0.6875, 0.4759, 0.375, 0.4759, 0.3125, 0.4759, 0.3125, 0.4759, 0.375, 0.4759, 0.8125, 0.4759, 0.75, 0.4759, 0.75, 0.4759, 0.8125, 0.5241, 0.3125, 0.5241, 0.375, 0.5241, 0.375, 0.5241, 0.3125, 0.5241, 0.75, 0.5241, 0.8125, 0.5241, 0.8125, 0.5241, 0.75, 0.5241, 0.625, 0.5241, 0.6875, 0.5241, 0.6875, 0.5241, 0.625, 0.4759, 0.4375, 0.4759, 0.375, 0.4759, 0.375, 0.4759, 0.4375, 0.4759, 0.875, 0.4759, 0.8125, 0.4759, 0.8125, 0.4759, 0.875, 0.4759, 0.0625, 0.4759, 0.0, 0.4759, 0.0, 0.4759, 0.0625, 0.5241, 0.8125, 0.5241, 0.875, 0.5241, 0.875, 0.5241, 0.8125, 0.5241, 0.0, 0.5241, 0.0625, 0.5241, 0.0625, 0.5241, 0.0, 0.5241, 0.375, 0.5241, 0.4375, 0.5241, 0.4375, 0.5241, 0.375, 0.5241, 0.0, 0.625, 0.0, 0.625, 0.0625, 0.5241, 0.0625, 0.5241, 0.0625, 0.5241, 0.125, 0.4759, 0.125, 0.4759, 0.0625, 0.5241, 0.0, 0.5241, 0.0625, 0.4759, 0.0625, 0.4759, 0.0, 0.5241, 0.625, 0.5241, 0.6875, 0.4759, 0.6875, 0.4759, 0.625, 0.5241, 0.5625, 0.5241, 0.625, 0.4759, 0.625, 0.4759, 0.5625, 0.5241, 0.5, 0.5241, 0.5625, 0.4759, 0.5625, 0.4759, 0.5, 0.5241, 0.375, 0.5241, 0.4375, 0.4759, 0.4375, 0.4759, 0.375, 0.5241, 0.3125, 0.5241, 0.375, 0.4759, 0.375, 0.4759, 0.3125, 0.5241, 0.25, 0.5241, 0.3125, 0.4759, 0.3125, 0.4759, 0.25, 0.5241, 0.875, 0.5241, 0.9375, 0.4759, 0.9375, 0.4759, 0.875, 0.5241, 0.8125, 0.5241, 0.875, 0.4759, 0.875, 0.4759, 0.8125, 0.5241, 0.75, 0.5241, 0.8125, 0.4759, 0.8125, 0.4759, 0.75, 0.5241, 0.9375, 0.5241, 1.0, 0.4759, 1.0, 0.4759, 0.9375, 0.5241, 0.6875, 0.5241, 0.75, 0.4759, 0.75, 0.4759, 0.6875, 0.5241, 0.4375, 0.5241, 0.5, 0.4759, 0.5, 0.4759, 0.4375, 0.5241, 0.1875, 0.5241, 0.25, 0.4759, 0.25, 0.4759, 0.1875, 0.5241, 0.5625, 0.5241, 0.625, 0.5241, 0.625, 0.5241, 0.5625, 0.5241, 0.6875, 0.5241, 0.75, 0.5241, 0.75, 0.5241, 0.6875, 0.4759, 0.3125, 0.4759, 0.25, 0.4759, 0.25, 0.4759, 0.3125, 0.4759, 0.625, 0.4759, 0.5625, 0.4759, 0.5625, 0.4759, 0.625, 0.4759, 0.75, 0.4759, 0.6875, 0.4759, 0.6875, 0.4759, 0.75, 0.4759, 0.1875, 0.4759, 0.125, 0.4759, 0.125, 0.4759, 0.1875, 0.5241, 0.4375, 0.5241, 0.5, 0.5241, 0.5, 0.5241, 0.4375, 0.5241, 0.875, 0.5241, 0.9375, 0.5241, 0.9375, 0.5241, 0.875, 0.5241, 0.5, 0.5241, 0.5625, 0.5241, 0.5625, 0.5241, 0.5, 0.4759, 0.5, 0.4759, 0.4375, 0.4759, 0.4375, 0.4759, 0.5, 0.5241, 0.0625, 0.5241, 0.125, 0.5241, 0.125, 0.5241, 0.0625, 0.4759, 0.5625, 0.4759, 0.5, 0.4759, 0.5, 0.4759, 0.5625, 0.5241, 0.1875, 0.5241, 0.25, 0.5241, 0.25, 0.5241, 0.1875, 0.4759, 0.125, 0.4759, 0.0625, 0.4759, 0.0625, 0.4759, 0.125, 0.4759, 0.9375, 0.4759, 0.875, 0.4759, 0.875, 0.4759, 0.9375, 0.4759, 0.25, 0.4759, 0.1875, 0.4759, 0.1875, 0.4759, 0.25, 0.375, 0.4375, 0.4759, 0.4375, 0.4759, 0.5, 0.375, 0.5, 0.375, 0.6875, 0.4759, 0.6875, 0.4759, 0.75, 0.375, 0.75, 0.375, 0.8125, 0.4759, 0.8125, 0.4759, 0.875, 0.375, 0.875, 0.375, 0.1875, 0.4759, 0.1875, 0.4759, 0.25, 0.375, 0.25, 0.3125, 0.6875, 0.375, 0.6875, 0.375, 0.75, 0.3125, 0.75, 0.8125, 0.6875, 0.875, 0.6875, 0.875, 0.75, 0.8125, 0.75, 0.625, 0.6875, 0.6875, 0.6875, 0.6875, 0.75, 0.625, 0.75, 0.6875, 0.6875, 0.75, 0.6875, 0.75, 0.75, 0.6875, 0.75, 0.75, 0.6875, 0.8125, 0.6875, 0.8125, 0.75, 0.75, 0.75, 0.125, 0.6875, 0.1875, 0.6875, 0.1875, 0.75, 0.125, 0.75, 0.1875, 0.6875, 0.25, 0.6875, 0.25, 0.75, 0.1875, 0.75, 0.25, 0.6875, 0.3125, 0.6875, 0.3125, 0.75, 0.25, 0.75, 0.375, 0.75, 0.4759, 0.75, 0.4759, 0.8125, 0.375, 0.8125, 0.375, 0.875, 0.4759, 0.875, 0.4759, 0.9375, 0.375, 0.9375, 0.375, 0.3125, 0.4759, 0.3125, 0.4759, 0.375, 0.375, 0.375, 0.375, 0.25, 0.4759, 0.25, 0.4759, 0.3125, 0.375, 0.3125, 0.375, 0.375, 0.4759, 0.375, 0.4759, 0.4375, 0.375, 0.4375, 0.375, 0.5625, 0.4759, 0.5625, 0.4759, 0.625, 0.375, 0.625, 0.25, 0.5, 0.3125, 0.5, 0.3125, 0.5625, 0.25, 0.5625, 0.25, 0.5625, 0.3125, 0.5625, 0.3125, 0.625, 0.25, 0.625, 0.25, 0.625, 0.3125, 0.625, 0.3125, 0.6875, 0.25, 0.6875, 0.1875, 0.5, 0.25, 0.5, 0.25, 0.5625, 0.1875, 0.5625, 0.1875, 0.5625, 0.25, 0.5625, 0.25, 0.625, 0.1875, 0.625, 0.1875, 0.625, 0.25, 0.625, 0.25, 0.6875, 0.1875, 0.6875, 0.125, 0.5, 0.1875, 0.5, 0.1875, 0.5625, 0.125, 0.5625, 0.125, 0.5625, 0.1875, 0.5625, 0.1875, 0.625, 0.125, 0.625, 0.125, 0.625, 0.1875, 0.625, 0.1875, 0.6875, 0.125, 0.6875, 0.75, 0.5, 0.8125, 0.5, 0.8125, 0.5625, 0.75, 0.5625, 0.75, 0.5625, 0.8125, 0.5625, 0.8125, 0.625, 0.75, 0.625, 0.75, 0.625, 0.8125, 0.625, 0.8125, 0.6875, 0.75, 0.6875, 0.6875, 0.5, 0.75, 0.5, 0.75, 0.5625, 0.6875, 0.5625, 0.6875, 0.5625, 0.75, 0.5625, 0.75, 0.625, 0.6875, 0.625, 0.6875, 0.625, 0.75, 0.625, 0.75, 0.6875, 0.6875, 0.6875, 0.625, 0.5, 0.6875, 0.5, 0.6875, 0.5625, 0.625, 0.5625, 0.625, 0.5625, 0.6875, 0.5625, 0.6875, 0.625, 0.625, 0.625, 0.625, 0.625, 0.6875, 0.625, 0.6875, 0.6875, 0.625, 0.6875, 0.8125, 0.5, 0.875, 0.5, 0.875, 0.5625, 0.8125, 0.5625, 0.8125, 0.5625, 0.875, 0.5625, 0.875, 0.625, 0.8125, 0.625, 0.8125, 0.625, 0.875, 0.625, 0.875, 0.6875, 0.8125, 0.6875, 0.3125, 0.5, 0.375, 0.5, 0.375, 0.5625, 0.3125, 0.5625, 0.3125, 0.5625, 0.375, 0.5625, 0.375, 0.625, 0.3125, 0.625, 0.3125, 0.625, 0.375, 0.625, 0.375, 0.6875, 0.3125, 0.6875, 0.375, 0.5, 0.4759, 0.5, 0.4759, 0.5625, 0.375, 0.5625, 0.375, 0.625, 0.4759, 0.625, 0.4759, 0.6875, 0.375, 0.6875, 0.375, 0.0625, 0.4759, 0.0625, 0.4759, 0.125, 0.375, 0.125, 0.375, 0.9375, 0.4759, 0.9375, 0.4759, 1.0, 0.375, 1.0, 0.375, 0.125, 0.4759, 0.125, 0.4759, 0.1875, 0.375, 0.1875, 0.5241, 0.125, 0.5241, 0.1875, 0.4759, 0.1875, 0.4759, 0.125, 0.5241, 0.125, 0.625, 0.125, 0.625, 0.1875, 0.5241, 0.1875, 0.5241, 0.0625, 0.625, 0.0625, 0.625, 0.125, 0.5241, 0.125, 0.5241, 0.9375, 0.625, 0.9375, 0.625, 1.0, 0.5241, 1.0, 0.5241, 0.625, 0.625, 0.625, 0.625, 0.6875, 0.5241, 0.6875, 0.5241, 0.5625, 0.625, 0.5625, 0.625, 0.625, 0.5241, 0.625, 0.5241, 0.4375, 0.625, 0.4375, 0.625, 0.5, 0.5241, 0.5, 0.5241, 0.375, 0.625, 0.375, 0.625, 0.4375, 0.5241, 0.4375, 0.5241, 0.3125, 0.625, 0.3125, 0.625, 0.375, 0.5241, 0.375, 0.5241, 0.1875, 0.625, 0.1875, 0.625, 0.25, 0.5241, 0.25, 0.5241, 0.875, 0.625, 0.875, 0.625, 0.9375, 0.5241, 0.9375, 0.5241, 0.8125, 0.625, 0.8125, 0.625, 0.875, 0.5241, 0.875, 0.5241, 0.6875, 0.625, 0.6875, 0.625, 0.75, 0.5241, 0.75, 0.375, 0.0, 0.4759, 0.0, 0.4759, 0.0625, 0.375, 0.0625, 0.5241, 0.75, 0.625, 0.75, 0.625, 0.8125, 0.5241, 0.8125, 0.5241, 0.5, 0.625, 0.5, 0.625, 0.5625, 0.5241, 0.5625, 0.5241, 0.25, 0.625, 0.25, 0.625, 0.3125, 0.5241, 0.3125, 0.5241, 0.25, 0.5241, 0.3125, 0.5241, 0.3125, 0.5241, 0.25, 0.5241, 0.125, 0.5241, 0.1875, 0.5241, 0.1875, 0.5241, 0.125, 0.4759, 1.0, 0.4759, 0.9375, 0.4759, 0.9375, 0.4759, 1.0, 0.5241, 0.9375, 0.5241, 1.0, 0.5241, 1.0, 0.5241, 0.9375, 0.4759, 0.6875, 0.4759, 0.625, 0.4759, 0.625, 0.4759, 0.6875, 0.4759, 0.375, 0.4759, 0.3125, 0.4759, 0.3125, 0.4759, 0.375, 0.4759, 0.8125, 0.4759, 0.75, 0.4759, 0.75, 0.4759, 0.8125, 0.5241, 0.3125, 0.5241, 0.375, 0.5241, 0.375, 0.5241, 0.3125, 0.5241, 0.75, 0.5241, 0.8125, 0.5241, 0.8125, 0.5241, 0.75, 0.5241, 0.625, 0.5241, 0.6875, 0.5241, 0.6875, 0.5241, 0.625, 0.4759, 0.4375, 0.4759, 0.375, 0.4759, 0.375, 0.4759, 0.4375, 0.4759, 0.875, 0.4759, 0.8125, 0.4759, 0.8125, 0.4759, 0.875, 0.4759, 0.0625, 0.4759, 0.0, 0.4759, 0.0, 0.4759, 0.0625, 0.5241, 0.8125, 0.5241, 0.875, 0.5241, 0.875, 0.5241, 0.8125, 0.5241, 0.0, 0.5241, 0.0625, 0.5241, 0.0625, 0.5241, 0.0, 0.5241, 0.375, 0.5241, 0.4375, 0.5241, 0.4375, 0.5241, 0.375, 0.5241, 0.0, 0.625, 0.0, 0.625, 0.0625, 0.5241, 0.0625, 0.5241, 0.0625, 0.5241, 0.125, 0.4759, 0.125, 0.4759, 0.0625, 0.5241, 0.0, 0.5241, 0.0625, 0.4759, 0.0625, 0.4759, 0.0, 0.5241, 0.625, 0.5241, 0.6875, 0.4759, 0.6875, 0.4759, 0.625, 0.5241, 0.5625, 0.5241, 0.625, 0.4759, 0.625, 0.4759, 0.5625, 0.5241, 0.5, 0.5241, 0.5625, 0.4759, 0.5625, 0.4759, 0.5, 0.5241, 0.375, 0.5241, 0.4375, 0.4759, 0.4375, 0.4759, 0.375, 0.5241, 0.3125, 0.5241, 0.375, 0.4759, 0.375, 0.4759, 0.3125, 0.5241, 0.25, 0.5241, 0.3125, 0.4759, 0.3125, 0.4759, 0.25, 0.5241, 0.875, 0.5241, 0.9375, 0.4759, 0.9375, 0.4759, 0.875, 0.5241, 0.8125, 0.5241, 0.875, 0.4759, 0.875, 0.4759, 0.8125, 0.5241, 0.75, 0.5241, 0.8125, 0.4759, 0.8125, 0.4759, 0.75, 0.5241, 0.9375, 0.5241, 1.0, 0.4759, 1.0, 0.4759, 0.9375, 0.5241, 0.6875, 0.5241, 0.75, 0.4759, 0.75, 0.4759, 0.6875, 0.5241, 0.4375, 0.5241, 0.5, 0.4759, 0.5, 0.4759, 0.4375, 0.5241, 0.1875, 0.5241, 0.25, 0.4759, 0.25, 0.4759, 0.1875, 0.5241, 0.5625, 0.5241, 0.625, 0.5241, 0.625, 0.5241, 0.5625, 0.5241, 0.6875, 0.5241, 0.75, 0.5241, 0.75, 0.5241, 0.6875, 0.4759, 0.3125, 0.4759, 0.25, 0.4759, 0.25, 0.4759, 0.3125, 0.4759, 0.625, 0.4759, 0.5625, 0.4759, 0.5625, 0.4759, 0.625, 0.4759, 0.75, 0.4759, 0.6875, 0.4759, 0.6875, 0.4759, 0.75, 0.4759, 0.1875, 0.4759, 0.125, 0.4759, 0.125, 0.4759, 0.1875, 0.5241, 0.4375, 0.5241, 0.5, 0.5241, 0.5, 0.5241, 0.4375, 0.5241, 0.875, 0.5241, 0.9375, 0.5241, 0.9375, 0.5241, 0.875, 0.5241, 0.5, 0.5241, 0.5625, 0.5241, 0.5625, 0.5241, 0.5, 0.4759, 0.5, 0.4759, 0.4375, 0.4759, 0.4375, 0.4759, 0.5, 0.5241, 0.0625, 0.5241, 0.125, 0.5241, 0.125, 0.5241, 0.0625, 0.4759, 0.5625, 0.4759, 0.5, 0.4759, 0.5, 0.4759, 0.5625, 0.5241, 0.1875, 0.5241, 0.25, 0.5241, 0.25, 0.5241, 0.1875, 0.4759, 0.125, 0.4759, 0.0625, 0.4759, 0.0625, 0.4759, 0.125, 0.4759, 0.9375, 0.4759, 0.875, 0.4759, 0.875, 0.4759, 0.9375, 0.4759, 0.25, 0.4759, 0.1875, 0.4759, 0.1875, 0.4759, 0.25])
me_cube_002.materials.append(mat_material_002)
me_cube_002.materials.append(mat_material_001)
me_cube_002.use_remesh_fix_poles = True
me_cube_002.use_remesh_preserve_attributes = False
me_cube_002.use_mirror_vertex_groups = False
me_cube_002.update()

# ---- curves / text
cu_nurbspath = bpy.data.curves.new('NurbsPath', 'CURVE')
cu_nurbspath.dimensions = '3D'
_sp = cu_nurbspath.splines.new('NURBS'); _sp.points.add(10)
_sp.points.foreach_set('co', [2.237, 0.9954, 3.707, 1.0, 2.237, -2.939e-08, 3.707, 1.0, 2.002, -2.939e-08, 2.001, 1.0, 1.805, -2.939e-08, 2.001, 1.0, 0.0, -2.939e-08, 2.001, 1.0, 0.0, -2.939e-08, 1.805, 1.0, 0.0, -2.939e-08, 0.2188, 1.0, 0.0, 0.0, 0.0, 1.0, 1.0, 0.0, 0.0, 1.0, 2.0, 0.0, 0.0, 1.0, 2.0, 1.0, 0.0, 1.0])
_sp.order_v = 0
_sp.use_endpoint_u = True
cu_nurbspath.use_path = True
cu_nurbspath.use_path_clamp = True
cu_nurbspath.fill_mode = 'FULL'

# ---- objects
ob_besi_kursi = bpy.data.objects.new('besi kursi', me_cylinder_002)
ob_kursi_senderan = bpy.data.objects.new('kursi senderan', me_cube_002)
ob_nurbspath = bpy.data.objects.new('NurbsPath', cu_nurbspath)

# ---- transforms, parenting, visibility, modifiers, constraints
ob_besi_kursi.location = (1.348, 0.4086, 3.757)
ob_besi_kursi.rotation_euler = (-0.0, 1.571, 0.0)
ob_besi_kursi.scale = (0.06928, 0.06928, 0.06928)
ob_besi_kursi.lineart.crease_threshold = 0.0
_m = ob_besi_kursi.modifiers.new('Array', 'ARRAY')
_m.count = 64
_m.constant_offset_displace = (0.0, 0.0, 0.0)
_m.relative_offset_displace = (0.0, 0.0, 1.0)
_m = ob_besi_kursi.modifiers.new('Curve', 'CURVE')
_m.object = ob_nurbspath
_m = ob_besi_kursi.modifiers.new('Mirror', 'MIRROR')
_m.use_axis = (False, True, False)
ob_kursi_senderan.location = (1.1, 0.4086, 3.144)
ob_kursi_senderan.rotation_euler = (0.0, -1.431, 0.0)
ob_kursi_senderan.scale = (0.7103, 0.8493, 0.1089)
ob_kursi_senderan.lineart.crease_threshold = 0.0
_m = ob_kursi_senderan.modifiers.new('Subdivision', 'SUBSURF')
_m.uv_smooth = 'PRESERVE_CORNERS'
ob_nurbspath.location = (-0.8911, -0.6566, 0.03298)
ob_nurbspath.lineart.crease_threshold = 0.0
_m = ob_nurbspath.modifiers.new('Mirror', 'MIRROR')
_m.use_axis = (False, False, False)

# ---- collection membership
col_collection.objects.link(ob_besi_kursi)
col_collection.objects.link(ob_kursi_senderan)
col_collection.objects.link(ob_nurbspath)

# ---- scene / render settings (as saved in the file)
scene.frame_start = 1; scene.frame_end = 250; scene.frame_set(1)
scene.render.engine = 'BLENDER_EEVEE_NEXT'
scene.cycles.use_denoising = False
scene.cycles.samples = 128
scene.cycles.sampling_pattern = 'TABULATED_SOBOL'
scene.cycles.use_adaptive_sampling = False
scene.cycles.use_light_tree = False
scene.view_settings.view_transform = 'Filmic'
bpy.context.view_layer.update()

# ---- added for rendering (the .blend has no active camera and no usable light): camera, sun
cam_auto = bpy.data.cameras.new('AutoCamera')
cam_auto.lens = 50.0
cam_auto.sensor_width = 36.0
cam_auto.clip_end = 1000.0
ob_auto_camera = bpy.data.objects.new('AutoCamera', cam_auto)
scene.collection.objects.link(ob_auto_camera)
ob_auto_camera.location = (7.43938, -8.71124, 7.65622)
ob_auto_camera.rotation_euler = (1.09748, -7.21219e-08, 0.694738)
scene.camera = ob_auto_camera
light_auto_sun = bpy.data.lights.new('AutoSun', 'SUN')
light_auto_sun.energy = 3.0
light_auto_sun.angle = 0.0523599
ob_auto_sun = bpy.data.objects.new('AutoSun', light_auto_sun)
scene.collection.objects.link(ob_auto_sun)
ob_auto_sun.rotation_euler = (0.872665, 0.174533, 0.523599)
bpy.context.view_layer.update()
